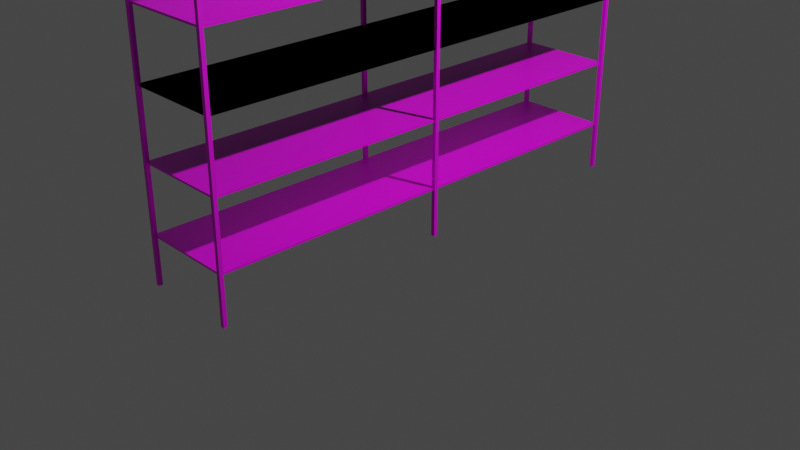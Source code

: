 # Source: empty_shelf.blend  (saved by Blender 3.0.42; exported with 4.5.12 LTS)
import bpy
from mathutils import Matrix  # noqa: F401  (used for matrix-valued properties, if any)

bpy.ops.wm.read_factory_settings(use_empty=True)
scene = bpy.context.scene
scene.name = 'Scene'

# ---- collections
col_collection = bpy.data.collections.new('Collection'); scene.collection.children.link(col_collection)

# ---- images (referenced by path relative to the original .blend; pixels are not part of the script)
import os
ASSET_DIR = os.environ.get("B2B_ASSET_DIR", "")  # directory of the original .blend (textures are referenced by path, not embedded)
HERE = os.path.dirname(os.path.abspath(__file__))  # packed textures are extracted next to this script under _unpacked/

def load_image(name, relpath, width, height, colorspace="sRGB"):
    """Load a texture the original file referenced (path relative to the .blend, or extracted next to this script)."""
    p = next((c for c in (os.path.join(HERE, relpath), os.path.join(ASSET_DIR, relpath)) if relpath and os.path.exists(c)), "")
    if p:
        img = bpy.data.images.load(p, check_existing=True)
        img.name = name
    else:  # same state as the original file: an image datablock whose file is absent (Cycles renders it pink)
        img = bpy.data.images.new(name, width, height)
        img.source = "FILE"
        img.filepath = "//" + (relpath or name)
    img.colorspace_settings.name = colorspace
    return img
img_rusty_shelf_jpg = load_image('rusty shelf.jpg', 'textures/rusty shelf.jpg', 1024, 1024, 'sRGB')
img_cast_iron_background_jpg = load_image('cast-iron-background.jpg', 'textures/cast-iron-background.jpg', 1024, 1024, 'sRGB')
img_rusty_shelf_jpg_001 = load_image('rusty shelf.jpg.001', 'textures/rusty shelf.jpg', 1024, 1024, 'sRGB')
img_rusty_shelf_jpg_002 = load_image('rusty shelf.jpg.002', 'textures/rusty shelf.jpg', 1024, 1024, 'sRGB')
img_rusty_shelf_jpg_003 = load_image('rusty shelf.jpg.003', 'textures/rusty shelf.jpg', 1024, 1024, 'sRGB')
img_rusty_shelf_jpg_004 = load_image('rusty shelf.jpg.004', 'textures/rusty shelf.jpg', 1024, 1024, 'sRGB')
img_rusty_shelf_jpg_005 = load_image('rusty shelf.jpg.005', 'textures/rusty shelf.jpg', 1024, 1024, 'sRGB')
img_rusty_shelf_jpg_006 = load_image('rusty shelf.jpg.006', 'textures/rusty shelf.jpg', 1024, 1024, 'sRGB')
img_rusty_shelf_jpg_007 = load_image('rusty shelf.jpg.007', 'rusty shelf.jpg', 1024, 1024, 'sRGB')
img_rusty_shelf_jpg_008 = load_image('rusty shelf.jpg.008', 'rusty shelf.jpg', 1024, 1024, 'sRGB')

# ---- materials (node trees are filled in below, after node groups)
mat_material = bpy.data.materials.new('Material')
mat_material.alpha_threshold = 0.0
mat_material.use_transparent_shadow = False
mat_material.line_color = (0.0, 0.0, 0.0, 1.0)
mat_material_004 = bpy.data.materials.new('Material.004')
mat_material_004.use_transparent_shadow = False
mat_material_005 = bpy.data.materials.new('Material.005')
mat_material_005.alpha_threshold = 0.0
mat_material_005.use_transparent_shadow = False
mat_material_005.line_color = (0.0, 0.0, 0.0, 1.0)
mat_material_006 = bpy.data.materials.new('Material.006')
mat_material_006.alpha_threshold = 0.0
mat_material_006.use_transparent_shadow = False
mat_material_006.line_color = (0.0, 0.0, 0.0, 1.0)
mat_material_007 = bpy.data.materials.new('Material.007')
mat_material_007.alpha_threshold = 0.0
mat_material_007.use_transparent_shadow = False
mat_material_007.line_color = (0.0, 0.0, 0.0, 1.0)
mat_material_008 = bpy.data.materials.new('Material.008')
mat_material_008.alpha_threshold = 0.0
mat_material_008.use_transparent_shadow = False
mat_material_008.line_color = (0.0, 0.0, 0.0, 1.0)
mat_material_009 = bpy.data.materials.new('Material.009')
mat_material_009.alpha_threshold = 0.0
mat_material_009.use_transparent_shadow = False
mat_material_009.line_color = (0.0, 0.0, 0.0, 1.0)
mat_material_010 = bpy.data.materials.new('Material.010')
mat_material_010.alpha_threshold = 0.0
mat_material_010.use_transparent_shadow = False
mat_material_010.line_color = (0.0, 0.0, 0.0, 1.0)
mat_material_046 = bpy.data.materials.new('Material.046')
mat_material_046.alpha_threshold = 0.0
mat_material_046.use_transparent_shadow = False
mat_material_046.line_color = (0.0, 0.0, 0.0, 1.0)
mat_material_068 = bpy.data.materials.new('Material.068')
mat_material_068.alpha_threshold = 0.0
mat_material_068.use_transparent_shadow = False
mat_material_068.line_color = (0.0, 0.0, 0.0, 1.0)

# ---- material node trees
mat_material.use_nodes = True; mat_material.node_tree.nodes.clear()
_N = mat_material.node_tree.nodes; _L = mat_material.node_tree.links
n0 = _N.new('ShaderNodeOutputMaterial'); n0.name = 'Material Output'; n0.location = (300, 300)
n1 = _N.new('ShaderNodeBsdfPrincipled'); n1.name = 'Principled BSDF'; n1.location = (10, 300)
n1.distribution = 'GGX'
n1.subsurface_method = 'RANDOM_WALK_SKIN'
n1.inputs[2].default_value = 0.4
n1.inputs[3].default_value = 1.45
n1.inputs[27].default_value = (0.0, 0.0, 0.0, 1.0)
n1.inputs[28].default_value = 1.0
n2 = _N.new('ShaderNodeTexImage'); n2.name = 'Image Texture'; n2.location = (-280, 280)
n2.image = img_rusty_shelf_jpg
_L.new(n1.outputs[0], n0.inputs[0])
_L.new(n2.outputs[0], n1.inputs[0])
n0.is_active_output = True
mat_material_004.use_nodes = True; mat_material_004.node_tree.nodes.clear()
_N = mat_material_004.node_tree.nodes; _L = mat_material_004.node_tree.links
n0 = _N.new('ShaderNodeBsdfPrincipled'); n0.name = 'Principled BSDF'; n0.location = (10, 300)
n0.distribution = 'GGX'
n0.subsurface_method = 'RANDOM_WALK_SKIN'
n0.inputs[3].default_value = 1.45
n0.inputs[27].default_value = (0.0, 0.0, 0.0, 1.0)
n0.inputs[28].default_value = 1.0
n1 = _N.new('ShaderNodeOutputMaterial'); n1.name = 'Material Output'; n1.location = (300, 300)
n2 = _N.new('ShaderNodeTexImage'); n2.name = 'Image Texture'; n2.location = (-280, 280)
n2.image = img_cast_iron_background_jpg
_L.new(n0.outputs[0], n1.inputs[0])
_L.new(n2.outputs[0], n0.inputs[0])
n1.is_active_output = True
mat_material_005.use_nodes = True; mat_material_005.node_tree.nodes.clear()
_N = mat_material_005.node_tree.nodes; _L = mat_material_005.node_tree.links
n0 = _N.new('ShaderNodeOutputMaterial'); n0.name = 'Material Output'; n0.location = (300, 300)
n1 = _N.new('ShaderNodeBsdfPrincipled'); n1.name = 'Principled BSDF'; n1.location = (10, 300)
n1.distribution = 'GGX'
n1.subsurface_method = 'RANDOM_WALK_SKIN'
n1.inputs[2].default_value = 0.4
n1.inputs[3].default_value = 1.45
n1.inputs[27].default_value = (0.0, 0.0, 0.0, 1.0)
n1.inputs[28].default_value = 1.0
n2 = _N.new('ShaderNodeTexImage'); n2.name = 'Image Texture'; n2.location = (-280, 280)
n2.image = img_rusty_shelf_jpg_001
_L.new(n1.outputs[0], n0.inputs[0])
_L.new(n2.outputs[0], n1.inputs[0])
n0.is_active_output = True
mat_material_006.use_nodes = True; mat_material_006.node_tree.nodes.clear()
_N = mat_material_006.node_tree.nodes; _L = mat_material_006.node_tree.links
n0 = _N.new('ShaderNodeOutputMaterial'); n0.name = 'Material Output'; n0.location = (300, 300)
n1 = _N.new('ShaderNodeBsdfPrincipled'); n1.name = 'Principled BSDF'; n1.location = (10, 300)
n1.distribution = 'GGX'
n1.subsurface_method = 'RANDOM_WALK_SKIN'
n1.inputs[2].default_value = 0.4
n1.inputs[3].default_value = 1.45
n1.inputs[27].default_value = (0.0, 0.0, 0.0, 1.0)
n1.inputs[28].default_value = 1.0
n2 = _N.new('ShaderNodeTexImage'); n2.name = 'Image Texture'; n2.location = (-280, 280)
n2.image = img_rusty_shelf_jpg_002
_L.new(n1.outputs[0], n0.inputs[0])
_L.new(n2.outputs[0], n1.inputs[0])
n0.is_active_output = True
mat_material_007.use_nodes = True; mat_material_007.node_tree.nodes.clear()
_N = mat_material_007.node_tree.nodes; _L = mat_material_007.node_tree.links
n0 = _N.new('ShaderNodeOutputMaterial'); n0.name = 'Material Output'; n0.location = (300, 300)
n1 = _N.new('ShaderNodeBsdfPrincipled'); n1.name = 'Principled BSDF'; n1.location = (10, 300)
n1.distribution = 'GGX'
n1.subsurface_method = 'RANDOM_WALK_SKIN'
n1.inputs[2].default_value = 0.4
n1.inputs[3].default_value = 1.45
n1.inputs[27].default_value = (0.0, 0.0, 0.0, 1.0)
n1.inputs[28].default_value = 1.0
n2 = _N.new('ShaderNodeTexImage'); n2.name = 'Image Texture'; n2.location = (-280, 280)
n2.image = img_rusty_shelf_jpg_003
_L.new(n1.outputs[0], n0.inputs[0])
_L.new(n2.outputs[0], n1.inputs[0])
n0.is_active_output = True
mat_material_008.use_nodes = True; mat_material_008.node_tree.nodes.clear()
_N = mat_material_008.node_tree.nodes; _L = mat_material_008.node_tree.links
n0 = _N.new('ShaderNodeOutputMaterial'); n0.name = 'Material Output'; n0.location = (300, 300)
n1 = _N.new('ShaderNodeBsdfPrincipled'); n1.name = 'Principled BSDF'; n1.location = (10, 300)
n1.distribution = 'GGX'
n1.subsurface_method = 'RANDOM_WALK_SKIN'
n1.inputs[2].default_value = 0.4
n1.inputs[3].default_value = 1.45
n1.inputs[27].default_value = (0.0, 0.0, 0.0, 1.0)
n1.inputs[28].default_value = 1.0
n2 = _N.new('ShaderNodeTexImage'); n2.name = 'Image Texture'; n2.location = (-280, 280)
n2.image = img_rusty_shelf_jpg_004
_L.new(n1.outputs[0], n0.inputs[0])
_L.new(n2.outputs[0], n1.inputs[0])
n0.is_active_output = True
mat_material_009.use_nodes = True; mat_material_009.node_tree.nodes.clear()
_N = mat_material_009.node_tree.nodes; _L = mat_material_009.node_tree.links
n0 = _N.new('ShaderNodeOutputMaterial'); n0.name = 'Material Output'; n0.location = (300, 300)
n1 = _N.new('ShaderNodeBsdfPrincipled'); n1.name = 'Principled BSDF'; n1.location = (10, 300)
n1.distribution = 'GGX'
n1.subsurface_method = 'RANDOM_WALK_SKIN'
n1.inputs[2].default_value = 0.4
n1.inputs[3].default_value = 1.45
n1.inputs[27].default_value = (0.0, 0.0, 0.0, 1.0)
n1.inputs[28].default_value = 1.0
n2 = _N.new('ShaderNodeTexImage'); n2.name = 'Image Texture'; n2.location = (-280, 280)
n2.image = img_rusty_shelf_jpg_005
_L.new(n1.outputs[0], n0.inputs[0])
_L.new(n2.outputs[0], n1.inputs[0])
n0.is_active_output = True
mat_material_010.use_nodes = True; mat_material_010.node_tree.nodes.clear()
_N = mat_material_010.node_tree.nodes; _L = mat_material_010.node_tree.links
n0 = _N.new('ShaderNodeOutputMaterial'); n0.name = 'Material Output'; n0.location = (300, 300)
n1 = _N.new('ShaderNodeBsdfPrincipled'); n1.name = 'Principled BSDF'; n1.location = (10, 300)
n1.distribution = 'GGX'
n1.subsurface_method = 'RANDOM_WALK_SKIN'
n1.inputs[2].default_value = 0.4
n1.inputs[3].default_value = 1.45
n1.inputs[27].default_value = (0.0, 0.0, 0.0, 1.0)
n1.inputs[28].default_value = 1.0
n2 = _N.new('ShaderNodeTexImage'); n2.name = 'Image Texture'; n2.location = (-280, 280)
n2.image = img_rusty_shelf_jpg_006
_L.new(n1.outputs[0], n0.inputs[0])
_L.new(n2.outputs[0], n1.inputs[0])
n0.is_active_output = True
mat_material_046.use_nodes = True; mat_material_046.node_tree.nodes.clear()
_N = mat_material_046.node_tree.nodes; _L = mat_material_046.node_tree.links
n0 = _N.new('ShaderNodeOutputMaterial'); n0.name = 'Material Output'; n0.location = (300, 300)
n1 = _N.new('ShaderNodeBsdfPrincipled'); n1.name = 'Principled BSDF'; n1.location = (10, 300)
n1.distribution = 'GGX'
n1.subsurface_method = 'RANDOM_WALK_SKIN'
n1.inputs[2].default_value = 0.4
n1.inputs[3].default_value = 1.45
n1.inputs[27].default_value = (0.0, 0.0, 0.0, 1.0)
n1.inputs[28].default_value = 1.0
n2 = _N.new('ShaderNodeTexImage'); n2.name = 'Image Texture'; n2.location = (-280, 280)
n2.image = img_rusty_shelf_jpg_007
_L.new(n1.outputs[0], n0.inputs[0])
_L.new(n2.outputs[0], n1.inputs[0])
n0.is_active_output = True
mat_material_068.use_nodes = True; mat_material_068.node_tree.nodes.clear()
_N = mat_material_068.node_tree.nodes; _L = mat_material_068.node_tree.links
n0 = _N.new('ShaderNodeOutputMaterial'); n0.name = 'Material Output'; n0.location = (300, 300)
n1 = _N.new('ShaderNodeBsdfPrincipled'); n1.name = 'Principled BSDF'; n1.location = (10, 300)
n1.distribution = 'GGX'
n1.subsurface_method = 'RANDOM_WALK_SKIN'
n1.inputs[2].default_value = 0.4
n1.inputs[3].default_value = 1.45
n1.inputs[27].default_value = (0.0, 0.0, 0.0, 1.0)
n1.inputs[28].default_value = 1.0
n2 = _N.new('ShaderNodeTexImage'); n2.name = 'Image Texture'; n2.location = (-280, 280)
n2.image = img_rusty_shelf_jpg_008
_L.new(n1.outputs[0], n0.inputs[0])
_L.new(n2.outputs[0], n1.inputs[0])
n0.is_active_output = True

# ---- world
world_world = bpy.data.worlds.new('World'); scene.world = world_world
world_world.use_nodes = True; world_world.node_tree.nodes.clear()
_N = world_world.node_tree.nodes; _L = world_world.node_tree.links
n0 = _N.new('ShaderNodeOutputWorld'); n0.name = 'World Output'; n0.location = (300, 300)
n1 = _N.new('ShaderNodeBackground'); n1.name = 'Background'; n1.location = (10, 300)
n1.inputs[0].default_value = (0.05088, 0.05088, 0.05088, 1.0)
_L.new(n1.outputs[0], n0.inputs[0])
n0.is_active_output = True
world_world.color = (0.05088, 0.05088, 0.05088)
world_world.use_sun_shadow = False
world_world.sun_shadow_jitter_overblur = 0.0

# ---- cameras
cam_camera = bpy.data.cameras.new('Camera')
cam_camera.clip_end = 100.0
cam_camera.ortho_scale = 7.314

# ---- lights
light_light = bpy.data.lights.new('Light', 'POINT')
light_light.transmission_factor = 0.0
light_light.energy = 1000.0
light_light.shadow_soft_size = 0.1
light_light.shadow_maximum_resolution = 0.006
light_light.use_absolute_resolution = True

# ---- meshes
me_cube = bpy.data.meshes.new('Cube')
me_cube.from_pydata([(1.0, 1.0, 1.0), (1.0, 1.0, -1.0), (1.0, -1.0, 1.0), (1.0, -1.0, -1.0), (-1.0, 1.0, 1.0), (-1.0, 1.0, -1.0), (-1.0, -1.0, 1.0), (-1.0, -1.0, -1.0)], [], [(0, 4, 6, 2), (3, 2, 6, 7), (7, 6, 4, 5), (5, 1, 3, 7), (1, 0, 2, 3), (5, 4, 0, 1)])
_uv = me_cube.uv_layers.new(name='UVMap')
_uv.uv.foreach_set('vector', [0.07608, -1.174, 0.9219, -1.165, 0.9279, 2.673, 0.0821, 2.664, 0.375, 0.75, 0.625, 0.75, 0.625, 1.0, 0.375, 1.0, 0.375, 0.0, 0.625, 0.0, 0.625, 0.25, 0.375, 0.25, 0.001506, 2.655, 0.9547, 2.655, 0.9547, -1.405, 0.001506, -1.405, 0.375, 0.5, 0.625, 0.5, 0.625, 0.75, 0.375, 0.75, 0.375, 0.25, 0.625, 0.25, 0.625, 0.5, 0.375, 0.5])
me_cube.materials.append(mat_material)
me_cube.use_remesh_preserve_volume = False
me_cube.use_remesh_preserve_attributes = False
me_cube.use_mirror_vertex_groups = False
me_cube.update()
me_cube_004 = bpy.data.meshes.new('Cube.004')
me_cube_004.from_pydata([(-1.0, -1.0, -1.0), (-1.0, -1.0, 1.0), (-1.0, 1.0, -1.0), (-1.0, 1.0, 1.0), (1.0, -1.0, -1.0), (1.0, -1.0, 1.0), (1.0, 1.0, -1.0), (1.0, 1.0, 1.0)], [], [(0, 1, 3, 2), (2, 3, 7, 6), (6, 7, 5, 4), (4, 5, 1, 0), (2, 6, 4, 0), (7, 3, 1, 5)])
_uv = me_cube_004.uv_layers.new(name='UVMap')
_uv.uv.foreach_set('vector', [0.375, 0.0, 0.625, 0.0, 0.625, 0.25, 0.375, 0.25, 0.375, 0.25, 0.625, 0.25, 0.625, 0.5, 0.375, 0.5, 0.375, 0.5, 0.625, 0.5, 0.625, 0.75, 0.375, 0.75, 0.375, 0.75, 0.625, 0.75, 0.625, 1.0, 0.375, 1.0, 0.125, 0.5, 0.375, 0.5, 0.375, 0.75, 0.125, 0.75, 0.625, 0.5, 0.875, 0.5, 0.875, 0.75, 0.625, 0.75])
me_cube_004.materials.append(mat_material_004)
me_cube_004.use_remesh_fix_poles = True
me_cube_004.use_remesh_preserve_attributes = False
me_cube_004.update()
me_cube_005 = bpy.data.meshes.new('Cube.005')
me_cube_005.from_pydata([(-1.0, -1.0, -1.0), (-1.0, -1.0, 1.0), (-1.0, 1.0, -1.0), (-1.0, 1.0, 1.0), (1.0, -1.0, -1.0), (1.0, -1.0, 1.0), (1.0, 1.0, -1.0), (1.0, 1.0, 1.0)], [], [(0, 1, 3, 2), (2, 3, 7, 6), (6, 7, 5, 4), (4, 5, 1, 0), (2, 6, 4, 0), (7, 3, 1, 5)])
_uv = me_cube_005.uv_layers.new(name='UVMap')
_uv.uv.foreach_set('vector', [0.375, 0.0, 0.625, 0.0, 0.625, 0.25, 0.375, 0.25, 0.375, 0.25, 0.625, 0.25, 0.625, 0.5, 0.375, 0.5, 0.375, 0.5, 0.625, 0.5, 0.625, 0.75, 0.375, 0.75, 0.375, 0.75, 0.625, 0.75, 0.625, 1.0, 0.375, 1.0, 0.125, 0.5, 0.375, 0.5, 0.375, 0.75, 0.125, 0.75, 0.625, 0.5, 0.875, 0.5, 0.875, 0.75, 0.625, 0.75])
me_cube_005.materials.append(mat_material_004)
me_cube_005.use_remesh_fix_poles = True
me_cube_005.use_remesh_preserve_attributes = False
me_cube_005.update()
me_cube_006 = bpy.data.meshes.new('Cube.006')
me_cube_006.from_pydata([(-1.0, -1.0, -1.0), (-1.0, -1.0, 1.0), (-1.0, 1.0, -1.0), (-1.0, 1.0, 1.0), (1.0, -1.0, -1.0), (1.0, -1.0, 1.0), (1.0, 1.0, -1.0), (1.0, 1.0, 1.0)], [], [(0, 1, 3, 2), (2, 3, 7, 6), (6, 7, 5, 4), (4, 5, 1, 0), (2, 6, 4, 0), (7, 3, 1, 5)])
_uv = me_cube_006.uv_layers.new(name='UVMap')
_uv.uv.foreach_set('vector', [0.375, 0.0, 0.625, 0.0, 0.625, 0.25, 0.375, 0.25, 0.375, 0.25, 0.625, 0.25, 0.625, 0.5, 0.375, 0.5, 0.375, 0.5, 0.625, 0.5, 0.625, 0.75, 0.375, 0.75, 0.375, 0.75, 0.625, 0.75, 0.625, 1.0, 0.375, 1.0, 0.125, 0.5, 0.375, 0.5, 0.375, 0.75, 0.125, 0.75, 0.625, 0.5, 0.875, 0.5, 0.875, 0.75, 0.625, 0.75])
me_cube_006.materials.append(mat_material_004)
me_cube_006.use_remesh_fix_poles = True
me_cube_006.use_remesh_preserve_attributes = False
me_cube_006.update()
me_cube_007 = bpy.data.meshes.new('Cube.007')
me_cube_007.from_pydata([(-1.0, -1.0, -1.0), (-1.0, -1.0, 1.0), (-1.0, 1.0, -1.0), (-1.0, 1.0, 1.0), (1.0, -1.0, -1.0), (1.0, -1.0, 1.0), (1.0, 1.0, -1.0), (1.0, 1.0, 1.0)], [], [(0, 1, 3, 2), (2, 3, 7, 6), (6, 7, 5, 4), (4, 5, 1, 0), (2, 6, 4, 0), (7, 3, 1, 5)])
_uv = me_cube_007.uv_layers.new(name='UVMap')
_uv.uv.foreach_set('vector', [0.375, 0.0, 0.625, 0.0, 0.625, 0.25, 0.375, 0.25, 0.375, 0.25, 0.625, 0.25, 0.625, 0.5, 0.375, 0.5, 0.375, 0.5, 0.625, 0.5, 0.625, 0.75, 0.375, 0.75, 0.375, 0.75, 0.625, 0.75, 0.625, 1.0, 0.375, 1.0, 0.125, 0.5, 0.375, 0.5, 0.375, 0.75, 0.125, 0.75, 0.625, 0.5, 0.875, 0.5, 0.875, 0.75, 0.625, 0.75])
me_cube_007.materials.append(mat_material_004)
me_cube_007.use_remesh_fix_poles = True
me_cube_007.use_remesh_preserve_attributes = False
me_cube_007.update()
me_cube_008 = bpy.data.meshes.new('Cube.008')
me_cube_008.from_pydata([(-1.0, -1.0, -1.0), (-1.0, -1.0, 1.0), (-1.0, 1.0, -1.0), (-1.0, 1.0, 1.0), (1.0, -1.0, -1.0), (1.0, -1.0, 1.0), (1.0, 1.0, -1.0), (1.0, 1.0, 1.0)], [], [(0, 1, 3, 2), (2, 3, 7, 6), (6, 7, 5, 4), (4, 5, 1, 0), (2, 6, 4, 0), (7, 3, 1, 5)])
_uv = me_cube_008.uv_layers.new(name='UVMap')
_uv.uv.foreach_set('vector', [0.375, 0.0, 0.625, 0.0, 0.625, 0.25, 0.375, 0.25, 0.375, 0.25, 0.625, 0.25, 0.625, 0.5, 0.375, 0.5, 0.375, 0.5, 0.625, 0.5, 0.625, 0.75, 0.375, 0.75, 0.375, 0.75, 0.625, 0.75, 0.625, 1.0, 0.375, 1.0, 0.125, 0.5, 0.375, 0.5, 0.375, 0.75, 0.125, 0.75, 0.625, 0.5, 0.875, 0.5, 0.875, 0.75, 0.625, 0.75])
me_cube_008.materials.append(mat_material_004)
me_cube_008.use_remesh_fix_poles = True
me_cube_008.use_remesh_preserve_attributes = False
me_cube_008.update()
me_cube_009 = bpy.data.meshes.new('Cube.009')
me_cube_009.from_pydata([(-1.0, -1.0, -1.0), (-1.0, -1.0, 1.0), (-1.0, 1.0, -1.0), (-1.0, 1.0, 1.0), (1.0, -1.0, -1.0), (1.0, -1.0, 1.0), (1.0, 1.0, -1.0), (1.0, 1.0, 1.0)], [], [(0, 1, 3, 2), (2, 3, 7, 6), (6, 7, 5, 4), (4, 5, 1, 0), (2, 6, 4, 0), (7, 3, 1, 5)])
_uv = me_cube_009.uv_layers.new(name='UVMap')
_uv.uv.foreach_set('vector', [0.375, 0.0, 0.625, 0.0, 0.625, 0.25, 0.375, 0.25, 0.375, 0.25, 0.625, 0.25, 0.625, 0.5, 0.375, 0.5, 0.375, 0.5, 0.625, 0.5, 0.625, 0.75, 0.375, 0.75, 0.375, 0.75, 0.625, 0.75, 0.625, 1.0, 0.375, 1.0, 0.125, 0.5, 0.375, 0.5, 0.375, 0.75, 0.125, 0.75, 0.625, 0.5, 0.875, 0.5, 0.875, 0.75, 0.625, 0.75])
me_cube_009.materials.append(mat_material_004)
me_cube_009.use_remesh_fix_poles = True
me_cube_009.use_remesh_preserve_attributes = False
me_cube_009.update()
me_cube_010 = bpy.data.meshes.new('Cube.010')
me_cube_010.from_pydata([(1.0, 1.0, 1.0), (1.0, 1.0, -1.0), (1.0, -1.0, 1.0), (1.0, -1.0, -1.0), (-1.0, 1.0, 1.0), (-1.0, 1.0, -1.0), (-1.0, -1.0, 1.0), (-1.0, -1.0, -1.0)], [], [(0, 4, 6, 2), (3, 2, 6, 7), (7, 6, 4, 5), (5, 1, 3, 7), (1, 0, 2, 3), (5, 4, 0, 1)])
_uv = me_cube_010.uv_layers.new(name='UVMap')
_uv.uv.foreach_set('vector', [0.07608, -1.174, 0.9219, -1.165, 0.9279, 2.673, 0.0821, 2.664, 0.375, 0.75, 0.625, 0.75, 0.625, 1.0, 0.375, 1.0, 0.375, 0.0, 0.625, 0.0, 0.625, 0.25, 0.375, 0.25, 0.001506, 2.655, 0.9547, 2.655, 0.9547, -1.405, 0.001506, -1.405, 0.375, 0.5, 0.625, 0.5, 0.625, 0.75, 0.375, 0.75, 0.375, 0.25, 0.625, 0.25, 0.625, 0.5, 0.375, 0.5])
me_cube_010.materials.append(mat_material_005)
me_cube_010.use_remesh_preserve_volume = False
me_cube_010.use_remesh_preserve_attributes = False
me_cube_010.use_mirror_vertex_groups = False
me_cube_010.update()
me_cube_011 = bpy.data.meshes.new('Cube.011')
me_cube_011.from_pydata([(1.0, 1.0, 1.0), (1.0, 1.0, -1.0), (1.0, -1.0, 1.0), (1.0, -1.0, -1.0), (-1.0, 1.0, 1.0), (-1.0, 1.0, -1.0), (-1.0, -1.0, 1.0), (-1.0, -1.0, -1.0)], [], [(0, 4, 6, 2), (3, 2, 6, 7), (7, 6, 4, 5), (5, 1, 3, 7), (1, 0, 2, 3), (5, 4, 0, 1)])
_uv = me_cube_011.uv_layers.new(name='UVMap')
_uv.uv.foreach_set('vector', [0.07608, -1.174, 0.9219, -1.165, 0.9279, 2.673, 0.0821, 2.664, 0.375, 0.75, 0.625, 0.75, 0.625, 1.0, 0.375, 1.0, 0.375, 0.0, 0.625, 0.0, 0.625, 0.25, 0.375, 0.25, 0.001506, 2.655, 0.9547, 2.655, 0.9547, -1.405, 0.001506, -1.405, 0.375, 0.5, 0.625, 0.5, 0.625, 0.75, 0.375, 0.75, 0.375, 0.25, 0.625, 0.25, 0.625, 0.5, 0.375, 0.5])
me_cube_011.materials.append(mat_material_006)
me_cube_011.use_remesh_preserve_volume = False
me_cube_011.use_remesh_preserve_attributes = False
me_cube_011.use_mirror_vertex_groups = False
me_cube_011.update()
me_cube_012 = bpy.data.meshes.new('Cube.012')
me_cube_012.from_pydata([(1.0, 1.0, 1.0), (1.0, 1.0, -1.0), (1.0, -1.0, 1.0), (1.0, -1.0, -1.0), (-1.0, 1.0, 1.0), (-1.0, 1.0, -1.0), (-1.0, -1.0, 1.0), (-1.0, -1.0, -1.0)], [], [(0, 4, 6, 2), (3, 2, 6, 7), (7, 6, 4, 5), (5, 1, 3, 7), (1, 0, 2, 3), (5, 4, 0, 1)])
_uv = me_cube_012.uv_layers.new(name='UVMap')
_uv.uv.foreach_set('vector', [0.07608, -1.174, 0.9219, -1.165, 0.9279, 2.673, 0.0821, 2.664, 0.375, 0.75, 0.625, 0.75, 0.625, 1.0, 0.375, 1.0, 0.375, 0.0, 0.625, 0.0, 0.625, 0.25, 0.375, 0.25, 0.001506, 2.655, 0.9547, 2.655, 0.9547, -1.405, 0.001506, -1.405, 0.375, 0.5, 0.625, 0.5, 0.625, 0.75, 0.375, 0.75, 0.375, 0.25, 0.625, 0.25, 0.625, 0.5, 0.375, 0.5])
me_cube_012.materials.append(mat_material_007)
me_cube_012.use_remesh_preserve_volume = False
me_cube_012.use_remesh_preserve_attributes = False
me_cube_012.use_mirror_vertex_groups = False
me_cube_012.update()
me_cube_013 = bpy.data.meshes.new('Cube.013')
me_cube_013.from_pydata([(1.0, 1.0, 1.0), (1.0, 1.0, -1.0), (1.0, -1.0, 1.0), (1.0, -1.0, -1.0), (-1.0, 1.0, 1.0), (-1.0, 1.0, -1.0), (-1.0, -1.0, 1.0), (-1.0, -1.0, -1.0)], [], [(0, 4, 6, 2), (3, 2, 6, 7), (7, 6, 4, 5), (5, 1, 3, 7), (1, 0, 2, 3), (5, 4, 0, 1)])
_uv = me_cube_013.uv_layers.new(name='UVMap')
_uv.uv.foreach_set('vector', [0.07608, -1.174, 0.9219, -1.165, 0.9279, 2.673, 0.0821, 2.664, 0.375, 0.75, 0.625, 0.75, 0.625, 1.0, 0.375, 1.0, 0.375, 0.0, 0.625, 0.0, 0.625, 0.25, 0.375, 0.25, 0.001506, 2.655, 0.9547, 2.655, 0.9547, -1.405, 0.001506, -1.405, 0.375, 0.5, 0.625, 0.5, 0.625, 0.75, 0.375, 0.75, 0.375, 0.25, 0.625, 0.25, 0.625, 0.5, 0.375, 0.5])
me_cube_013.materials.append(mat_material_008)
me_cube_013.use_remesh_preserve_volume = False
me_cube_013.use_remesh_preserve_attributes = False
me_cube_013.use_mirror_vertex_groups = False
me_cube_013.update()
me_cube_014 = bpy.data.meshes.new('Cube.014')
me_cube_014.from_pydata([(1.0, 1.0, 1.0), (1.0, 1.0, -1.0), (1.0, -1.0, 1.0), (1.0, -1.0, -1.0), (-1.0, 1.0, 1.0), (-1.0, 1.0, -1.0), (-1.0, -1.0, 1.0), (-1.0, -1.0, -1.0)], [], [(0, 4, 6, 2), (3, 2, 6, 7), (7, 6, 4, 5), (5, 1, 3, 7), (1, 0, 2, 3), (5, 4, 0, 1)])
_uv = me_cube_014.uv_layers.new(name='UVMap')
_uv.uv.foreach_set('vector', [0.07608, -1.174, 0.9219, -1.165, 0.9279, 2.673, 0.0821, 2.664, 0.375, 0.75, 0.625, 0.75, 0.625, 1.0, 0.375, 1.0, 0.375, 0.0, 0.625, 0.0, 0.625, 0.25, 0.375, 0.25, 0.001506, 2.655, 0.9547, 2.655, 0.9547, -1.405, 0.001506, -1.405, 0.375, 0.5, 0.625, 0.5, 0.625, 0.75, 0.375, 0.75, 0.375, 0.25, 0.625, 0.25, 0.625, 0.5, 0.375, 0.5])
me_cube_014.materials.append(mat_material_009)
me_cube_014.use_remesh_preserve_volume = False
me_cube_014.use_remesh_preserve_attributes = False
me_cube_014.use_mirror_vertex_groups = False
me_cube_014.update()
me_cube_015 = bpy.data.meshes.new('Cube.015')
me_cube_015.from_pydata([(1.0, 1.0, 1.0), (1.0, 1.0, -1.0), (1.0, -1.0, 1.0), (1.0, -1.0, -1.0), (-1.0, 1.0, 1.0), (-1.0, 1.0, -1.0), (-1.0, -1.0, 1.0), (-1.0, -1.0, -1.0)], [], [(0, 4, 6, 2), (3, 2, 6, 7), (7, 6, 4, 5), (5, 1, 3, 7), (1, 0, 2, 3), (5, 4, 0, 1)])
_uv = me_cube_015.uv_layers.new(name='UVMap')
_uv.uv.foreach_set('vector', [0.07608, -1.174, 0.9219, -1.165, 0.9279, 2.673, 0.0821, 2.664, 0.375, 0.75, 0.625, 0.75, 0.625, 1.0, 0.375, 1.0, 0.375, 0.0, 0.625, 0.0, 0.625, 0.25, 0.375, 0.25, 0.001506, 2.655, 0.9547, 2.655, 0.9547, -1.405, 0.001506, -1.405, 0.375, 0.5, 0.625, 0.5, 0.625, 0.75, 0.375, 0.75, 0.375, 0.25, 0.625, 0.25, 0.625, 0.5, 0.375, 0.5])
me_cube_015.materials.append(mat_material_010)
me_cube_015.use_remesh_preserve_volume = False
me_cube_015.use_remesh_preserve_attributes = False
me_cube_015.use_mirror_vertex_groups = False
me_cube_015.update()
me_cube_051 = bpy.data.meshes.new('Cube.051')
me_cube_051.from_pydata([(1.0, 1.0, 1.0), (1.0, 1.0, -1.0), (1.0, -1.0, 1.0), (1.0, -1.0, -1.0), (-1.0, 1.0, 1.0), (-1.0, 1.0, -1.0), (-1.0, -1.0, 1.0), (-1.0, -1.0, -1.0)], [], [(0, 4, 6, 2), (3, 2, 6, 7), (7, 6, 4, 5), (5, 1, 3, 7), (1, 0, 2, 3), (5, 4, 0, 1)])
_uv = me_cube_051.uv_layers.new(name='UVMap')
_uv.uv.foreach_set('vector', [0.07608, -1.174, 0.9219, -1.165, 0.9279, 2.673, 0.0821, 2.664, 0.375, 0.75, 0.625, 0.75, 0.625, 1.0, 0.375, 1.0, 0.375, 0.0, 0.625, 0.0, 0.625, 0.25, 0.375, 0.25, 0.001506, 2.655, 0.9547, 2.655, 0.9547, -1.405, 0.001506, -1.405, 0.375, 0.5, 0.625, 0.5, 0.625, 0.75, 0.375, 0.75, 0.375, 0.25, 0.625, 0.25, 0.625, 0.5, 0.375, 0.5])
me_cube_051.materials.append(mat_material_046)
me_cube_051.use_remesh_preserve_volume = False
me_cube_051.use_remesh_preserve_attributes = False
me_cube_051.use_mirror_vertex_groups = False
me_cube_051.update()
me_cube_072 = bpy.data.meshes.new('Cube.072')
me_cube_072.from_pydata([(1.0, 1.0, 1.0), (1.0, 1.0, -1.0), (1.0, -1.0, 1.0), (1.0, -1.0, -1.0), (-1.0, 1.0, 1.0), (-1.0, 1.0, -1.0), (-1.0, -1.0, 1.0), (-1.0, -1.0, -1.0)], [], [(0, 4, 6, 2), (3, 2, 6, 7), (7, 6, 4, 5), (5, 1, 3, 7), (1, 0, 2, 3), (5, 4, 0, 1)])
_uv = me_cube_072.uv_layers.new(name='UVMap')
_uv.uv.foreach_set('vector', [0.07608, -1.174, 0.9219, -1.165, 0.9279, 2.673, 0.0821, 2.664, 0.375, 0.75, 0.625, 0.75, 0.625, 1.0, 0.375, 1.0, 0.375, 0.0, 0.625, 0.0, 0.625, 0.25, 0.375, 0.25, 0.001506, 2.655, 0.9547, 2.655, 0.9547, -1.405, 0.001506, -1.405, 0.375, 0.5, 0.625, 0.5, 0.625, 0.75, 0.375, 0.75, 0.375, 0.25, 0.625, 0.25, 0.625, 0.5, 0.375, 0.5])
me_cube_072.materials.append(mat_material_068)
me_cube_072.use_remesh_preserve_volume = False
me_cube_072.use_remesh_preserve_attributes = False
me_cube_072.use_mirror_vertex_groups = False
me_cube_072.update()

# ---- objects
ob_cube = bpy.data.objects.new('Cube', me_cube)
ob_light = bpy.data.objects.new('Light', light_light)
ob_camera = bpy.data.objects.new('Camera', cam_camera)
ob_cube_001 = bpy.data.objects.new('Cube.001', me_cube_004)
ob_cube_002 = bpy.data.objects.new('Cube.002', me_cube_005)
ob_cube_003 = bpy.data.objects.new('Cube.003', me_cube_006)
ob_cube_004 = bpy.data.objects.new('Cube.004', me_cube_007)
ob_cube_005 = bpy.data.objects.new('Cube.005', me_cube_008)
ob_cube_006 = bpy.data.objects.new('Cube.006', me_cube_009)
ob_cube_007 = bpy.data.objects.new('Cube.007', me_cube_010)
ob_cube_008 = bpy.data.objects.new('Cube.008', me_cube_011)
ob_cube_009 = bpy.data.objects.new('Cube.009', me_cube_012)
ob_cube_010 = bpy.data.objects.new('Cube.010', me_cube_013)
ob_cube_011 = bpy.data.objects.new('Cube.011', me_cube_014)
ob_cube_012 = bpy.data.objects.new('Cube.012', me_cube_015)
ob_cube_048 = bpy.data.objects.new('Cube.048', me_cube_051)
ob_cube_069 = bpy.data.objects.new('Cube.069', me_cube_072)

# ---- transforms, parenting, visibility, modifiers, constraints
ob_cube.location = (0.0, 0.0, 4.7)
ob_cube.scale = (0.5, 2.5, 0.01)
ob_cube.lock_rotations_4d = False
ob_cube.empty_display_type = 'ARROWS'
ob_cube.lineart.crease_threshold = 0.0
ob_light.location = (4.076, 1.005, 5.904)
ob_light.rotation_euler = (0.6503, 0.05522, 1.866)
ob_light.lock_rotations_4d = False
ob_light.empty_display_type = 'ARROWS'
ob_light.color = (0.0, 0.0, 0.0, 0.0)
ob_light.lineart.crease_threshold = 0.0
ob_camera.location = (7.359, -6.926, 4.958)
ob_camera.rotation_euler = (1.109, 0.0, 0.8149)
ob_camera.lock_rotations_4d = False
ob_camera.empty_display_type = 'ARROWS'
ob_camera.color = (0.0, 0.0, 0.0, 0.0)
ob_camera.display_type = 'WIRE'
ob_camera.lineart.crease_threshold = 0.0
ob_cube_001.location = (0.5, -2.5, 2.5)
ob_cube_001.scale = (0.02, 0.02, 2.5)
ob_cube_002.location = (-0.5, -2.5, 2.5)
ob_cube_002.scale = (0.02, 0.02, 2.5)
ob_cube_003.location = (-0.5, 2.5, 2.5)
ob_cube_003.scale = (0.02, 0.02, 2.5)
ob_cube_004.location = (0.5, 2.5, 2.5)
ob_cube_004.scale = (0.02, 0.02, 2.5)
ob_cube_005.location = (0.5, 0.0, 2.5)
ob_cube_005.scale = (0.02, 0.02, 2.5)
ob_cube_006.location = (-0.5, 0.0, 2.5)
ob_cube_006.scale = (0.02, 0.02, 2.5)
ob_cube_007.location = (0.0, 0.0, 0.5)
ob_cube_007.scale = (0.5, 2.5, 0.01)
ob_cube_007.lock_rotations_4d = False
ob_cube_007.empty_display_type = 'ARROWS'
ob_cube_007.lineart.crease_threshold = 0.0
ob_cube_008.location = (0.0, 0.0, 1.2)
ob_cube_008.scale = (0.5, 2.5, 0.01)
ob_cube_008.lock_rotations_4d = False
ob_cube_008.empty_display_type = 'ARROWS'
ob_cube_008.lineart.crease_threshold = 0.0
ob_cube_009.location = (0.0, 0.0, 1.9)
ob_cube_009.scale = (0.5, 2.5, 0.01)
ob_cube_009.lock_rotations_4d = False
ob_cube_009.empty_display_type = 'ARROWS'
ob_cube_009.lineart.crease_threshold = 0.0
ob_cube_010.location = (0.0, 0.0, 2.6)
ob_cube_010.scale = (0.5, 2.5, 0.01)
ob_cube_010.lock_rotations_4d = False
ob_cube_010.empty_display_type = 'ARROWS'
ob_cube_010.lineart.crease_threshold = 0.0
ob_cube_011.location = (0.0, 0.0, 3.3)
ob_cube_011.scale = (0.5, 2.5, 0.01)
ob_cube_011.lock_rotations_4d = False
ob_cube_011.empty_display_type = 'ARROWS'
ob_cube_011.lineart.crease_threshold = 0.0
ob_cube_012.location = (0.0, 0.0, 4.0)
ob_cube_012.scale = (0.5, 2.5, 0.01)
ob_cube_012.lock_rotations_4d = False
ob_cube_012.empty_display_type = 'ARROWS'
ob_cube_012.lineart.crease_threshold = 0.0
ob_cube_048.location = (0.0, 0.0, 4.0)
ob_cube_048.scale = (0.5, 2.5, 0.01)
ob_cube_048.lock_rotations_4d = False
ob_cube_048.empty_display_type = 'ARROWS'
ob_cube_048.lineart.crease_threshold = 0.0
ob_cube_069.location = (0.0, 0.0, 1.9)
ob_cube_069.scale = (0.5, 2.5, 0.01)
ob_cube_069.lock_rotations_4d = False
ob_cube_069.empty_display_type = 'ARROWS'
ob_cube_069.lineart.crease_threshold = 0.0

# ---- collection membership
col_collection.objects.link(ob_cube)
col_collection.objects.link(ob_light)
col_collection.objects.link(ob_camera)
col_collection.objects.link(ob_cube_001)
col_collection.objects.link(ob_cube_002)
col_collection.objects.link(ob_cube_003)
col_collection.objects.link(ob_cube_004)
col_collection.objects.link(ob_cube_005)
col_collection.objects.link(ob_cube_006)
col_collection.objects.link(ob_cube_007)
col_collection.objects.link(ob_cube_008)
col_collection.objects.link(ob_cube_009)
col_collection.objects.link(ob_cube_010)
col_collection.objects.link(ob_cube_011)
col_collection.objects.link(ob_cube_012)
col_collection.objects.link(ob_cube_048)
col_collection.objects.link(ob_cube_069)

# ---- scene / render settings (as saved in the file)
scene.camera = ob_camera
scene.frame_start = 1; scene.frame_end = 250; scene.frame_set(1)
scene.render.engine = 'BLENDER_EEVEE_NEXT'
scene.cycles.sampling_pattern = 'TABULATED_SOBOL'
scene.cycles.use_light_tree = False
scene.view_settings.view_transform = 'Filmic'
bpy.context.view_layer.update()
